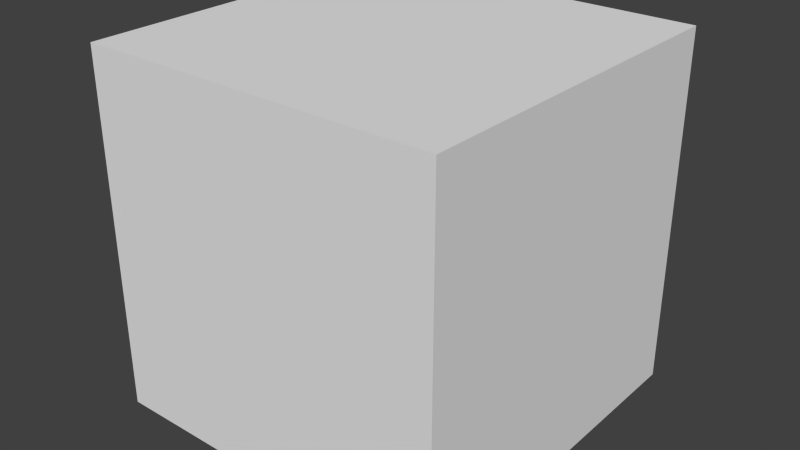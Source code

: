 # Source: lanternabounds.blend  (saved by Blender 2.76.0; exported with 4.5.12 LTS)
import bpy
from mathutils import Matrix  # noqa: F401  (used for matrix-valued properties, if any)

bpy.ops.wm.read_factory_settings(use_empty=True)
scene = bpy.context.scene
scene.name = 'Scene'

# ---- collections
col_collection_1 = bpy.data.collections.new('Collection 1'); scene.collection.children.link(col_collection_1)

# ---- materials (node trees are filled in below, after node groups)
mat_material = bpy.data.materials.new('Material')
mat_material.alpha_threshold = 0.0
mat_material.use_transparent_shadow = False
mat_material.roughness = 0.5
mat_material.line_color = (0.0, 0.0, 0.0, 1.0)

# ---- material node trees

# ---- world
world_world = bpy.data.worlds.new('World'); scene.world = world_world
world_world.color = (0.05088, 0.05088, 0.05088)
world_world.use_sun_shadow = False
world_world.sun_shadow_jitter_overblur = 0.0
world_world.cycles.sampling_method = 'MANUAL'
world_world.cycles.sample_map_resolution = 256

# ---- meshes
me_outside = bpy.data.meshes.new('outside')
me_outside.from_pydata([(0.5, 0.5, -0.5), (0.5, -0.5, -0.5), (-0.5, -0.5, -0.5), (-0.5, 0.5, -0.5), (0.5, 0.5, 0.5), (0.5, -0.5, 0.5), (-0.5, -0.5, 0.5), (-0.5, 0.5, 0.5), (0.495, -0.495, 0.495)], [], [(0, 1, 2, 3), (4, 7, 6, 5), (0, 4, 5, 1), (1, 5, 6, 2), (2, 6, 7, 3), (4, 0, 3, 7)])
_uv = me_outside.uv_layers.new(name='UVMap')
_uv.uv.foreach_set('vector', [1.0, 1.0, 1.0, 5.96e-08, -8.941e-08, 7.963e-08, 2.286e-07, 1.0, 1.0, 1.0, 4.983e-08, 1.0, -2.086e-07, 7.963e-08, 1.0, -2.98e-07, 1.0, 5.96e-08, 1.0, 1.0, -3.078e-07, 1.0, 2.98e-08, -3.958e-08, 1.0, 5.96e-08, 1.0, 1.0, -1.886e-07, 1.0, -8.941e-08, -3.958e-08, 1.49e-07, -3.958e-08, 1.69e-07, 1.0, 1.0, 1.0, 1.0, 5.96e-08, 1.0, 1.0, 1.0, 5.96e-08, 2.086e-07, -3.958e-08, 4.983e-08, 1.0])
me_outside.materials.append(mat_material)
me_outside.use_remesh_preserve_volume = False
me_outside.use_remesh_preserve_attributes = False
me_outside.use_mirror_vertex_groups = False
me_outside.update()
me_inside = bpy.data.meshes.new('inside')
me_inside.from_pydata([(0.495, 0.495, -0.495), (0.495, -0.495, -0.495), (-0.495, -0.495, -0.495), (-0.495, 0.495, -0.495), (0.495, 0.495, 0.495), (0.495, -0.495, 0.495), (-0.495, -0.495, 0.495), (-0.495, 0.495, 0.495)], [], [(0, 3, 2, 1), (4, 5, 6, 7), (0, 1, 5, 4), (1, 2, 6, 5), (2, 3, 7, 6), (4, 7, 3, 0)])
_uv = me_inside.uv_layers.new(name='UVMap')
_uv.uv.foreach_set('vector', [1.0, 1.0, 2.286e-07, 1.0, -8.941e-08, 7.963e-08, 1.0, 5.96e-08, 1.0, 1.0, 1.0, -2.98e-07, -2.086e-07, 7.963e-08, 4.983e-08, 1.0, 1.0, 5.96e-08, 2.98e-08, -3.958e-08, -3.078e-07, 1.0, 1.0, 1.0, 1.0, 5.96e-08, -8.941e-08, -3.958e-08, -1.886e-07, 1.0, 1.0, 1.0, 1.49e-07, -3.958e-08, 1.0, 5.96e-08, 1.0, 1.0, 1.69e-07, 1.0, 1.0, 1.0, 4.983e-08, 1.0, 2.086e-07, -3.958e-08, 1.0, 5.96e-08])
me_inside.materials.append(mat_material)
me_inside.use_remesh_preserve_volume = False
me_inside.use_remesh_preserve_attributes = False
me_inside.use_mirror_vertex_groups = False
me_inside.update()

# ---- objects
ob_outside = bpy.data.objects.new('outside', me_outside)
ob_inside = bpy.data.objects.new('inside', me_inside)

# ---- transforms, parenting, visibility, modifiers, constraints
ob_outside.location = (0.0, 0.0, 0.0)
ob_outside.lock_rotations_4d = False
ob_outside.empty_display_type = 'ARROWS'
ob_outside.lineart.crease_threshold = 0.0
ob_inside.location = (0.0, 0.0, 0.0)
ob_inside.lock_rotations_4d = False
ob_inside.empty_display_type = 'ARROWS'
ob_inside.lineart.crease_threshold = 0.0

# ---- collection membership
col_collection_1.objects.link(ob_outside)
col_collection_1.objects.link(ob_inside)

# ---- scene / render settings (as saved in the file)
scene.frame_start = 1; scene.frame_end = 250; scene.frame_set(1)
scene.render.engine = 'BLENDER_EEVEE_NEXT'
scene.render.resolution_percentage = 50
scene.render.dither_intensity = 0.0
scene.cycles.use_denoising = False
scene.cycles.samples = 10
scene.cycles.sampling_pattern = 'TABULATED_SOBOL'
scene.cycles.light_sampling_threshold = 0.0
scene.cycles.use_adaptive_sampling = False
scene.cycles.use_light_tree = False
scene.cycles.blur_glossy = 0.0
scene.cycles.pixel_filter_type = 'GAUSSIAN'
scene.cycles.sample_clamp_indirect = 0.0
scene.view_settings.view_transform = 'Standard'
bpy.context.view_layer.update()

# ---- added for rendering (the .blend has no active camera and no usable light): camera, sun
cam_auto = bpy.data.cameras.new('AutoCamera')
cam_auto.lens = 50.0
cam_auto.sensor_width = 36.0
cam_auto.clip_end = 1000.0
ob_auto_camera = bpy.data.objects.new('AutoCamera', cam_auto)
scene.collection.objects.link(ob_auto_camera)
ob_auto_camera.location = (1.60254, -1.92304, 1.28203)
ob_auto_camera.rotation_euler = (1.09748, -7.21219e-08, 0.694738)
scene.camera = ob_auto_camera
light_auto_sun = bpy.data.lights.new('AutoSun', 'SUN')
light_auto_sun.energy = 3.0
light_auto_sun.angle = 0.0523599
ob_auto_sun = bpy.data.objects.new('AutoSun', light_auto_sun)
scene.collection.objects.link(ob_auto_sun)
ob_auto_sun.rotation_euler = (0.872665, 0.174533, 0.523599)
bpy.context.view_layer.update()
